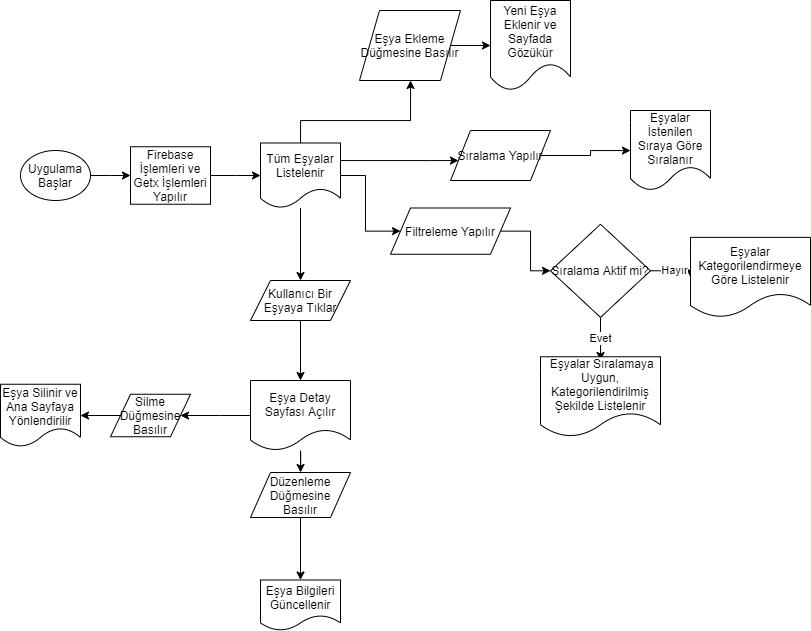

The diagram above was exported from draw.io. Its source (the exported page's mxGraphModel, read from the mxfile embedded in the PNG):
<mxGraphModel dx="1221" dy="681" grid="1" gridSize="10" guides="1" tooltips="1" connect="1" arrows="1" fold="1" page="1" pageScale="1" pageWidth="827" pageHeight="1169" math="0" shadow="0">
  <root>
    <mxCell id="WIyWlLk6GJQsqaUBKTNV-0" />
    <mxCell id="WIyWlLk6GJQsqaUBKTNV-1" parent="WIyWlLk6GJQsqaUBKTNV-0" />
    <mxCell id="PdvXGRCX1YEZmHlkiGUy-3" value="" style="edgeStyle=orthogonalEdgeStyle;rounded=0;orthogonalLoop=1;jettySize=auto;html=1;" edge="1" parent="WIyWlLk6GJQsqaUBKTNV-1" source="PdvXGRCX1YEZmHlkiGUy-0" target="PdvXGRCX1YEZmHlkiGUy-2">
      <mxGeometry relative="1" as="geometry" />
    </mxCell>
    <mxCell id="PdvXGRCX1YEZmHlkiGUy-0" value="Uygulama Başlar" style="ellipse;whiteSpace=wrap;html=1;" vertex="1" parent="WIyWlLk6GJQsqaUBKTNV-1">
      <mxGeometry x="30" y="240" width="70" height="50" as="geometry" />
    </mxCell>
    <mxCell id="PdvXGRCX1YEZmHlkiGUy-7" value="" style="edgeStyle=orthogonalEdgeStyle;rounded=0;orthogonalLoop=1;jettySize=auto;html=1;" edge="1" parent="WIyWlLk6GJQsqaUBKTNV-1" source="PdvXGRCX1YEZmHlkiGUy-2" target="PdvXGRCX1YEZmHlkiGUy-6">
      <mxGeometry relative="1" as="geometry" />
    </mxCell>
    <mxCell id="PdvXGRCX1YEZmHlkiGUy-2" value="Firebase İşlemleri ve Getx İşlemleri Yapılır&lt;br&gt;" style="whiteSpace=wrap;html=1;" vertex="1" parent="WIyWlLk6GJQsqaUBKTNV-1">
      <mxGeometry x="140" y="236.25" width="80" height="57.5" as="geometry" />
    </mxCell>
    <mxCell id="PdvXGRCX1YEZmHlkiGUy-9" value="" style="edgeStyle=orthogonalEdgeStyle;rounded=0;orthogonalLoop=1;jettySize=auto;html=1;" edge="1" parent="WIyWlLk6GJQsqaUBKTNV-1" source="PdvXGRCX1YEZmHlkiGUy-6" target="PdvXGRCX1YEZmHlkiGUy-8">
      <mxGeometry relative="1" as="geometry" />
    </mxCell>
    <mxCell id="PdvXGRCX1YEZmHlkiGUy-25" value="" style="edgeStyle=orthogonalEdgeStyle;rounded=0;orthogonalLoop=1;jettySize=auto;html=1;" edge="1" parent="WIyWlLk6GJQsqaUBKTNV-1" source="PdvXGRCX1YEZmHlkiGUy-6" target="PdvXGRCX1YEZmHlkiGUy-24">
      <mxGeometry relative="1" as="geometry">
        <Array as="points">
          <mxPoint x="310" y="210" />
          <mxPoint x="420" y="210" />
        </Array>
      </mxGeometry>
    </mxCell>
    <mxCell id="PdvXGRCX1YEZmHlkiGUy-29" value="" style="edgeStyle=orthogonalEdgeStyle;rounded=0;orthogonalLoop=1;jettySize=auto;html=1;" edge="1" parent="WIyWlLk6GJQsqaUBKTNV-1" source="PdvXGRCX1YEZmHlkiGUy-6" target="PdvXGRCX1YEZmHlkiGUy-28">
      <mxGeometry relative="1" as="geometry">
        <Array as="points">
          <mxPoint x="440" y="250" />
          <mxPoint x="440" y="250" />
        </Array>
      </mxGeometry>
    </mxCell>
    <mxCell id="PdvXGRCX1YEZmHlkiGUy-34" value="" style="edgeStyle=orthogonalEdgeStyle;rounded=0;orthogonalLoop=1;jettySize=auto;html=1;" edge="1" parent="WIyWlLk6GJQsqaUBKTNV-1" source="PdvXGRCX1YEZmHlkiGUy-6" target="PdvXGRCX1YEZmHlkiGUy-33">
      <mxGeometry relative="1" as="geometry" />
    </mxCell>
    <mxCell id="PdvXGRCX1YEZmHlkiGUy-6" value="Tüm Eşyalar Listelenir" style="shape=document;whiteSpace=wrap;html=1;boundedLbl=1;" vertex="1" parent="WIyWlLk6GJQsqaUBKTNV-1">
      <mxGeometry x="270" y="232.5" width="80" height="65" as="geometry" />
    </mxCell>
    <mxCell id="PdvXGRCX1YEZmHlkiGUy-11" value="" style="edgeStyle=orthogonalEdgeStyle;rounded=0;orthogonalLoop=1;jettySize=auto;html=1;" edge="1" parent="WIyWlLk6GJQsqaUBKTNV-1" source="PdvXGRCX1YEZmHlkiGUy-8" target="PdvXGRCX1YEZmHlkiGUy-10">
      <mxGeometry relative="1" as="geometry" />
    </mxCell>
    <mxCell id="PdvXGRCX1YEZmHlkiGUy-8" value="Kullanıcı Bir Eşyaya Tıklar" style="shape=parallelogram;perimeter=parallelogramPerimeter;whiteSpace=wrap;html=1;fixedSize=1;" vertex="1" parent="WIyWlLk6GJQsqaUBKTNV-1">
      <mxGeometry x="260" y="370" width="100" height="40" as="geometry" />
    </mxCell>
    <mxCell id="PdvXGRCX1YEZmHlkiGUy-15" value="" style="edgeStyle=orthogonalEdgeStyle;rounded=0;orthogonalLoop=1;jettySize=auto;html=1;" edge="1" parent="WIyWlLk6GJQsqaUBKTNV-1" source="PdvXGRCX1YEZmHlkiGUy-10" target="PdvXGRCX1YEZmHlkiGUy-14">
      <mxGeometry relative="1" as="geometry" />
    </mxCell>
    <mxCell id="PdvXGRCX1YEZmHlkiGUy-20" value="" style="edgeStyle=orthogonalEdgeStyle;rounded=0;orthogonalLoop=1;jettySize=auto;html=1;" edge="1" parent="WIyWlLk6GJQsqaUBKTNV-1" source="PdvXGRCX1YEZmHlkiGUy-10" target="PdvXGRCX1YEZmHlkiGUy-19">
      <mxGeometry relative="1" as="geometry" />
    </mxCell>
    <mxCell id="PdvXGRCX1YEZmHlkiGUy-10" value="Eşya Detay Sayfası Açılır&lt;br&gt;" style="shape=document;whiteSpace=wrap;html=1;boundedLbl=1;" vertex="1" parent="WIyWlLk6GJQsqaUBKTNV-1">
      <mxGeometry x="260" y="470" width="100" height="70" as="geometry" />
    </mxCell>
    <mxCell id="PdvXGRCX1YEZmHlkiGUy-18" value="" style="edgeStyle=orthogonalEdgeStyle;rounded=0;orthogonalLoop=1;jettySize=auto;html=1;" edge="1" parent="WIyWlLk6GJQsqaUBKTNV-1" source="PdvXGRCX1YEZmHlkiGUy-14" target="PdvXGRCX1YEZmHlkiGUy-17">
      <mxGeometry relative="1" as="geometry" />
    </mxCell>
    <mxCell id="PdvXGRCX1YEZmHlkiGUy-14" value="Silme Düğmesine Basılır&lt;br&gt;" style="shape=parallelogram;perimeter=parallelogramPerimeter;whiteSpace=wrap;html=1;fixedSize=1;" vertex="1" parent="WIyWlLk6GJQsqaUBKTNV-1">
      <mxGeometry x="120" y="483.75" width="80" height="42.5" as="geometry" />
    </mxCell>
    <mxCell id="PdvXGRCX1YEZmHlkiGUy-17" value="Eşya Silinir ve Ana Sayfaya Yönlendirilir&lt;br&gt;" style="shape=document;whiteSpace=wrap;html=1;boundedLbl=1;" vertex="1" parent="WIyWlLk6GJQsqaUBKTNV-1">
      <mxGeometry x="10" y="473.75" width="80" height="62.5" as="geometry" />
    </mxCell>
    <mxCell id="PdvXGRCX1YEZmHlkiGUy-23" value="" style="edgeStyle=orthogonalEdgeStyle;rounded=0;orthogonalLoop=1;jettySize=auto;html=1;" edge="1" parent="WIyWlLk6GJQsqaUBKTNV-1" source="PdvXGRCX1YEZmHlkiGUy-19" target="PdvXGRCX1YEZmHlkiGUy-22">
      <mxGeometry relative="1" as="geometry" />
    </mxCell>
    <mxCell id="PdvXGRCX1YEZmHlkiGUy-19" value="Düzenleme Düğmesine Basılır&lt;br&gt;" style="shape=parallelogram;perimeter=parallelogramPerimeter;whiteSpace=wrap;html=1;fixedSize=1;" vertex="1" parent="WIyWlLk6GJQsqaUBKTNV-1">
      <mxGeometry x="260" y="562" width="100" height="45" as="geometry" />
    </mxCell>
    <mxCell id="PdvXGRCX1YEZmHlkiGUy-22" value="Eşya Bilgileri Güncellenir" style="shape=document;whiteSpace=wrap;html=1;boundedLbl=1;" vertex="1" parent="WIyWlLk6GJQsqaUBKTNV-1">
      <mxGeometry x="270" y="669.5" width="80" height="50.5" as="geometry" />
    </mxCell>
    <mxCell id="PdvXGRCX1YEZmHlkiGUy-27" value="" style="edgeStyle=orthogonalEdgeStyle;rounded=0;orthogonalLoop=1;jettySize=auto;html=1;" edge="1" parent="WIyWlLk6GJQsqaUBKTNV-1" source="PdvXGRCX1YEZmHlkiGUy-24" target="PdvXGRCX1YEZmHlkiGUy-26">
      <mxGeometry relative="1" as="geometry" />
    </mxCell>
    <mxCell id="PdvXGRCX1YEZmHlkiGUy-24" value="Eşya Ekleme Düğmesine Basılır" style="shape=parallelogram;perimeter=parallelogramPerimeter;whiteSpace=wrap;html=1;fixedSize=1;" vertex="1" parent="WIyWlLk6GJQsqaUBKTNV-1">
      <mxGeometry x="369" y="100" width="101" height="70" as="geometry" />
    </mxCell>
    <mxCell id="PdvXGRCX1YEZmHlkiGUy-26" value="Yeni Eşya Eklenir ve Sayfada Gözükür" style="shape=document;whiteSpace=wrap;html=1;boundedLbl=1;" vertex="1" parent="WIyWlLk6GJQsqaUBKTNV-1">
      <mxGeometry x="500" y="90" width="80" height="90" as="geometry" />
    </mxCell>
    <mxCell id="PdvXGRCX1YEZmHlkiGUy-31" value="" style="edgeStyle=orthogonalEdgeStyle;rounded=0;orthogonalLoop=1;jettySize=auto;html=1;" edge="1" parent="WIyWlLk6GJQsqaUBKTNV-1" source="PdvXGRCX1YEZmHlkiGUy-28" target="PdvXGRCX1YEZmHlkiGUy-30">
      <mxGeometry relative="1" as="geometry" />
    </mxCell>
    <mxCell id="PdvXGRCX1YEZmHlkiGUy-28" value="Sıralama Yapılır" style="shape=parallelogram;perimeter=parallelogramPerimeter;whiteSpace=wrap;html=1;fixedSize=1;" vertex="1" parent="WIyWlLk6GJQsqaUBKTNV-1">
      <mxGeometry x="460" y="220" width="100" height="50" as="geometry" />
    </mxCell>
    <mxCell id="PdvXGRCX1YEZmHlkiGUy-30" value="Eşyalar İstenilen Sıraya Göre Sıralanır&lt;br&gt;" style="shape=document;whiteSpace=wrap;html=1;boundedLbl=1;" vertex="1" parent="WIyWlLk6GJQsqaUBKTNV-1">
      <mxGeometry x="640" y="200" width="80" height="80" as="geometry" />
    </mxCell>
    <mxCell id="PdvXGRCX1YEZmHlkiGUy-36" value="" style="edgeStyle=orthogonalEdgeStyle;rounded=0;orthogonalLoop=1;jettySize=auto;html=1;" edge="1" parent="WIyWlLk6GJQsqaUBKTNV-1" source="PdvXGRCX1YEZmHlkiGUy-33" target="PdvXGRCX1YEZmHlkiGUy-35">
      <mxGeometry relative="1" as="geometry" />
    </mxCell>
    <mxCell id="PdvXGRCX1YEZmHlkiGUy-33" value="Filtreleme Yapılır" style="shape=parallelogram;perimeter=parallelogramPerimeter;whiteSpace=wrap;html=1;fixedSize=1;" vertex="1" parent="WIyWlLk6GJQsqaUBKTNV-1">
      <mxGeometry x="400" y="297.5" width="120" height="46.25" as="geometry" />
    </mxCell>
    <mxCell id="PdvXGRCX1YEZmHlkiGUy-38" value="Evet" style="edgeStyle=orthogonalEdgeStyle;rounded=0;orthogonalLoop=1;jettySize=auto;html=1;" edge="1" parent="WIyWlLk6GJQsqaUBKTNV-1" source="PdvXGRCX1YEZmHlkiGUy-35">
      <mxGeometry relative="1" as="geometry">
        <mxPoint x="610" y="450" as="targetPoint" />
      </mxGeometry>
    </mxCell>
    <mxCell id="PdvXGRCX1YEZmHlkiGUy-40" value="Hayır" style="edgeStyle=orthogonalEdgeStyle;rounded=0;orthogonalLoop=1;jettySize=auto;html=1;entryX=0;entryY=0.5;entryDx=0;entryDy=0;" edge="1" parent="WIyWlLk6GJQsqaUBKTNV-1" source="PdvXGRCX1YEZmHlkiGUy-35" target="PdvXGRCX1YEZmHlkiGUy-39">
      <mxGeometry relative="1" as="geometry">
        <mxPoint x="680" y="360.33333333333337" as="targetPoint" />
        <Array as="points">
          <mxPoint x="700" y="360" />
        </Array>
      </mxGeometry>
    </mxCell>
    <mxCell id="PdvXGRCX1YEZmHlkiGUy-35" value="Sıralama Aktif mi?" style="rhombus;whiteSpace=wrap;html=1;" vertex="1" parent="WIyWlLk6GJQsqaUBKTNV-1">
      <mxGeometry x="560" y="313.75" width="100" height="93.12" as="geometry" />
    </mxCell>
    <mxCell id="PdvXGRCX1YEZmHlkiGUy-37" value="&amp;nbsp;Eşyalar Sıralamaya Uygun, Kategorilendirilmiş Şekilde&amp;nbsp;Listelenir" style="shape=document;whiteSpace=wrap;html=1;boundedLbl=1;" vertex="1" parent="WIyWlLk6GJQsqaUBKTNV-1">
      <mxGeometry x="550" y="446.25000000000006" width="120" height="80" as="geometry" />
    </mxCell>
    <mxCell id="PdvXGRCX1YEZmHlkiGUy-39" value="Eşyalar Kategorilendirmeye Göre Listelenir" style="shape=document;whiteSpace=wrap;html=1;boundedLbl=1;" vertex="1" parent="WIyWlLk6GJQsqaUBKTNV-1">
      <mxGeometry x="700" y="326.87" width="120" height="80" as="geometry" />
    </mxCell>
  </root>
</mxGraphModel>